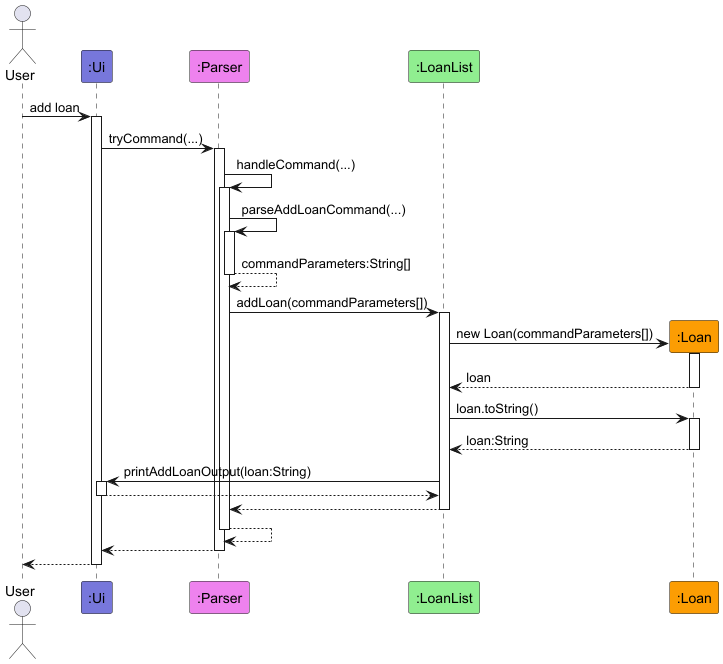

The diagram above was rendered by PlantUML. Its source (embedded in the PNG):
@startuml
!include style.puml

actor User

participant ":Ui" as Ui LOGIC_COLOR_T1
participant ":Parser" as Parser LOGIC_COLOR_T2
participant ":LoanList" as LoanList LOGIC_COLOR_T3
participant ":Loan" as Loan LOGIC_COLOR_T4

User -> Ui ++: add loan

Ui -> Parser ++: tryCommand(...)

Parser -> Parser ++: handleCommand(...)

Parser -> Parser ++: parseAddLoanCommand(...)
return commandParameters:String[]

Parser -> LoanList ++: addLoan(commandParameters[])

create Loan
LoanList -> Loan ++: new Loan(commandParameters[])
return loan

LoanList -> Loan ++: loan.toString()
return loan:String
LoanList -> Ui ++: printAddLoanOutput(loan:String)
return

return
return
return
return

@enduml